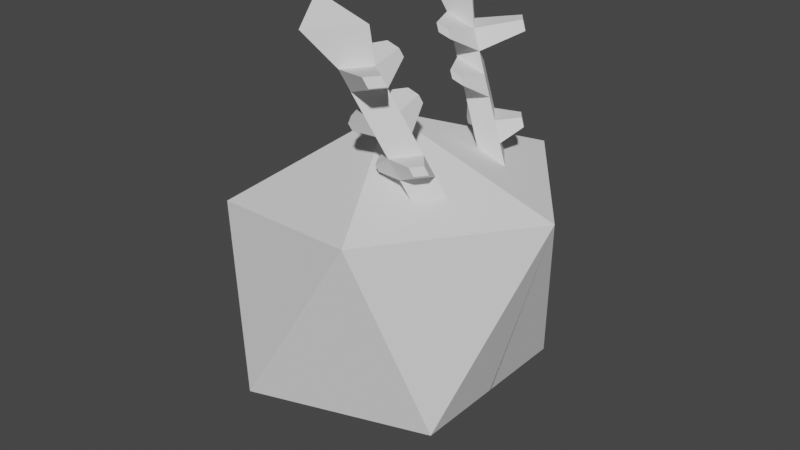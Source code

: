 # Source: precursor.blend  (saved by Blender 3.3.6; exported with 4.5.12 LTS)
import bpy
from mathutils import Matrix  # noqa: F401  (used for matrix-valued properties, if any)

bpy.ops.wm.read_factory_settings(use_empty=True)
scene = bpy.context.scene
scene.name = 'Scene'

# ---- collections
col_collection = bpy.data.collections.new('Collection'); scene.collection.children.link(col_collection)

# ---- world
world_world = bpy.data.worlds.new('World'); scene.world = world_world
world_world.use_nodes = True; world_world.node_tree.nodes.clear()
_N = world_world.node_tree.nodes; _L = world_world.node_tree.links
n0 = _N.new('ShaderNodeOutputWorld'); n0.name = 'World Output'; n0.location = (300, 300)
n1 = _N.new('ShaderNodeBackground'); n1.name = 'Background'; n1.location = (10, 300)
n1.inputs[0].default_value = (0.05088, 0.05088, 0.05088, 1.0)
_L.new(n1.outputs[0], n0.inputs[0])
n0.is_active_output = True
world_world.color = (0.05088, 0.05088, 0.05088)
world_world.use_sun_shadow = False
world_world.sun_shadow_jitter_overblur = 0.0

# ---- meshes
me_icosphere = bpy.data.meshes.new('Icosphere')
me_icosphere.from_pydata([(0.0, 0.0, -1.0), (-0.8944, 0.0, -0.4472), (-0.2764, 0.8506, -0.4472), (0.7236, 0.5257, -0.4472), (-0.7236, 0.5257, 0.4472), (0.4795, 0.3905, 0.7632), (0.5843, 0.2463, 0.7632), (0.4056, 0.2463, 0.8186), (0.4359, 0.8506, 0.673), (1.054, 0.0, 0.673), (0.0, 0.0, 1.0), (-0.7236, 8.517e-05, 0.4472), (0.7236, -0.006368, -0.4472), (0.03174, 0.6655, 1.603), (0.226, 0.3981, 1.603), (-0.1053, 0.3981, 1.706), (0.1861, 0.3427, 1.246), (0.26, 0.487, 1.191), (0.3648, 0.3427, 1.191), (0.07634, 0.3909, 1.46), (0.2551, 0.3909, 1.405), (0.1503, 0.5352, 1.405), (0.3698, 0.4387, 0.977), (0.2958, 0.2945, 1.032), (0.4746, 0.2945, 0.977), (0.241, 0.3186, 1.139), (0.4197, 0.3186, 1.084), (0.3149, 0.4629, 1.084), (0.2051, 0.5111, 1.298), (0.1312, 0.3668, 1.353), (0.31, 0.3668, 1.298), (0.1836, 0.1838, 1.419), (0.1611, 0.1937, 1.463), (0.2569, 0.1838, 1.397), (0.2344, 0.1937, 1.44), (0.4656, 0.5521, 1.393), (0.4386, 0.5639, 1.446), (0.387, 0.635, 1.446), (0.414, 0.6231, 1.393), (0.4197, 0.3186, 1.084), (0.3648, 0.3427, 1.191), (0.26, 0.487, 1.191), (0.3149, 0.4629, 1.084), (0.2936, 0.1609, 1.2), (0.2731, 0.1699, 1.24), (0.3601, 0.1609, 1.179), (0.3397, 0.1699, 1.219), (0.1333, 0.4079, 1.091), (0.115, 0.4159, 1.126), (0.1396, 0.4638, 1.108), (0.1578, 0.4558, 1.072), (0.4246, 0.4146, 0.8701), (0.3507, 0.2704, 0.9256), (0.5294, 0.2704, 0.8701), (0.5894, 0.3957, 0.9378), (0.5661, 0.4059, 0.9833), (0.5215, 0.4673, 0.9833), (0.5448, 0.4571, 0.9378), (0.2573, 0.3596, 0.8859), (0.2416, 0.3665, 0.9165), (0.2627, 0.4077, 0.9006), (0.2784, 0.4008, 0.8701)], [], [(0, 1, 2), (0, 2, 3), (2, 1, 4), (3, 2, 8), (1, 11, 4), (2, 4, 8), (3, 8, 9), (4, 11, 10), (8, 4, 10), (21, 19, 15, 13), (5, 6, 9, 8), (6, 7, 10, 9), (7, 5, 8, 10), (12, 0, 3), (9, 12, 3), (14, 13, 15), (19, 20, 14, 15), (20, 21, 13, 14), (17, 18, 40, 41), (18, 16, 44, 46), (16, 17, 49, 48), (20, 30, 35, 36), (30, 20, 34, 33), (28, 29, 19, 21), (23, 22, 60, 59), (52, 53, 24, 23), (24, 53, 54, 55), (22, 23, 25, 27), (23, 24, 26, 25), (24, 22, 27, 26), (17, 16, 29, 28), (16, 18, 30, 29), (18, 17, 28, 30), (31, 33, 34, 32), (20, 19, 32, 34), (19, 29, 31, 32), (29, 30, 33, 31), (35, 38, 37, 36), (30, 28, 38, 35), (28, 21, 37, 38), (21, 20, 36, 37), (39, 42, 41, 40), (26, 27, 42, 39), (18, 26, 39, 40), (27, 17, 41, 42), (43, 45, 46, 44), (26, 18, 46, 45), (16, 25, 43, 44), (25, 26, 45, 43), (50, 47, 48, 49), (27, 25, 47, 50), (25, 16, 48, 47), (17, 27, 50, 49), (6, 5, 51, 53), (7, 6, 53, 52), (5, 7, 52, 51), (54, 57, 56, 55), (22, 24, 55, 56), (51, 22, 56, 57), (53, 51, 57, 54), (61, 58, 59, 60), (22, 51, 61, 60), (52, 23, 59, 58), (51, 52, 58, 61)])
_uv = me_icosphere.uv_layers.new(name='UVMap')
_uv.uv.foreach_set('vector', [0.7273, 0.0, 0.8182, 0.1575, 0.6364, 0.1575, 0.5455, 0.0, 0.6364, 0.1575, 0.4545, 0.1575, 0.6364, 0.1575, 0.8182, 0.1575, 0.7273, 0.3149, 0.4545, 0.1575, 0.6364, 0.1575, 0.5455, 0.3149, 0.8182, 0.1575, 0.8174, 0.3149, 0.7273, 0.3149, 0.6364, 0.1575, 0.7273, 0.3149, 0.5455, 0.3149, 0.4545, 0.1575, 0.5455, 0.3149, 0.3636, 0.3149, 0.7273, 0.3149, 0.8174, 0.3149, 0.8182, 0.4724, 0.5455, 0.3149, 0.7273, 0.3149, 0.6364, 0.4724, 0.4722, 0.3584, 0.4568, 0.3851, 0.4568, 0.3851, 0.4722, 0.3584, 0.4722, 0.3584, 0.4414, 0.3584, 0.3636, 0.3149, 0.5455, 0.3149, 0.4414, 0.3584, 0.4568, 0.3851, 0.4545, 0.4724, 0.3636, 0.3149, 0.4568, 0.3851, 0.4722, 0.3584, 0.5455, 0.3149, 0.4545, 0.4724, 0.3625, 0.1575, 0.3636, 0.0, 0.4545, 0.1575, 0.3636, 0.3149, 0.3625, 0.1575, 0.4545, 0.1575, 0.4414, 0.3584, 0.4722, 0.3584, 0.4568, 0.3851, 0.4568, 0.3851, 0.4414, 0.3584, 0.4414, 0.3584, 0.4568, 0.3851, 0.4414, 0.3584, 0.4722, 0.3584, 0.4722, 0.3584, 0.4414, 0.3584, 0.4722, 0.3584, 0.4414, 0.3584, 0.4414, 0.3584, 0.4722, 0.3584, 0.4414, 0.3584, 0.4568, 0.3851, 0.4568, 0.3851, 0.4414, 0.3584, 0.4568, 0.3851, 0.4722, 0.3584, 0.4722, 0.3584, 0.4568, 0.3851, 0.4414, 0.3584, 0.4414, 0.3584, 0.4414, 0.3584, 0.4414, 0.3584, 0.4414, 0.3584, 0.4414, 0.3584, 0.4414, 0.3584, 0.4414, 0.3584, 0.4722, 0.3584, 0.4568, 0.3851, 0.4568, 0.3851, 0.4722, 0.3584, 0.4568, 0.3851, 0.4722, 0.3584, 0.4722, 0.3584, 0.4568, 0.3851, 0.4568, 0.3851, 0.4414, 0.3584, 0.4414, 0.3584, 0.4568, 0.3851, 0.4414, 0.3584, 0.4414, 0.3584, 0.4414, 0.3584, 0.4414, 0.3584, 0.4722, 0.3584, 0.4568, 0.3851, 0.4568, 0.3851, 0.4722, 0.3584, 0.4568, 0.3851, 0.4414, 0.3584, 0.4414, 0.3584, 0.4568, 0.3851, 0.4414, 0.3584, 0.4722, 0.3584, 0.4722, 0.3584, 0.4414, 0.3584, 0.4722, 0.3584, 0.4568, 0.3851, 0.4568, 0.3851, 0.4722, 0.3584, 0.4568, 0.3851, 0.4414, 0.3584, 0.4414, 0.3584, 0.4568, 0.3851, 0.4414, 0.3584, 0.4722, 0.3584, 0.4722, 0.3584, 0.4414, 0.3584, 0.4568, 0.3851, 0.4414, 0.3584, 0.4414, 0.3584, 0.4568, 0.3851, 0.4414, 0.3584, 0.4568, 0.3851, 0.4568, 0.3851, 0.4414, 0.3584, 0.4568, 0.3851, 0.4568, 0.3851, 0.4568, 0.3851, 0.4568, 0.3851, 0.4568, 0.3851, 0.4414, 0.3584, 0.4414, 0.3584, 0.4568, 0.3851, 0.4414, 0.3584, 0.4722, 0.3584, 0.4722, 0.3584, 0.4414, 0.3584, 0.4414, 0.3584, 0.4722, 0.3584, 0.4722, 0.3584, 0.4414, 0.3584, 0.4722, 0.3584, 0.4722, 0.3584, 0.4722, 0.3584, 0.4722, 0.3584, 0.4722, 0.3584, 0.4414, 0.3584, 0.4414, 0.3584, 0.4722, 0.3584, 0.4414, 0.3584, 0.4722, 0.3584, 0.4722, 0.3584, 0.4414, 0.3584, 0.4414, 0.3584, 0.4722, 0.3584, 0.4722, 0.3584, 0.4414, 0.3584, 0.4414, 0.3584, 0.4414, 0.3584, 0.4414, 0.3584, 0.4414, 0.3584, 0.4722, 0.3584, 0.4722, 0.3584, 0.4722, 0.3584, 0.4722, 0.3584, 0.4568, 0.3851, 0.4414, 0.3584, 0.4414, 0.3584, 0.4568, 0.3851, 0.4414, 0.3584, 0.4414, 0.3584, 0.4414, 0.3584, 0.4414, 0.3584, 0.4568, 0.3851, 0.4568, 0.3851, 0.4568, 0.3851, 0.4568, 0.3851, 0.4568, 0.3851, 0.4414, 0.3584, 0.4414, 0.3584, 0.4568, 0.3851, 0.4722, 0.3584, 0.4568, 0.3851, 0.4568, 0.3851, 0.4722, 0.3584, 0.4722, 0.3584, 0.4568, 0.3851, 0.4568, 0.3851, 0.4722, 0.3584, 0.4568, 0.3851, 0.4568, 0.3851, 0.4568, 0.3851, 0.4568, 0.3851, 0.4722, 0.3584, 0.4722, 0.3584, 0.4722, 0.3584, 0.4722, 0.3584, 0.4414, 0.3584, 0.4722, 0.3584, 0.4722, 0.3584, 0.4414, 0.3584, 0.4568, 0.3851, 0.4414, 0.3584, 0.4414, 0.3584, 0.4568, 0.3851, 0.4722, 0.3584, 0.4568, 0.3851, 0.4568, 0.3851, 0.4722, 0.3584, 0.4414, 0.3584, 0.4722, 0.3584, 0.4722, 0.3584, 0.4414, 0.3584, 0.4722, 0.3584, 0.4414, 0.3584, 0.4414, 0.3584, 0.4722, 0.3584, 0.4722, 0.3584, 0.4722, 0.3584, 0.4722, 0.3584, 0.4722, 0.3584, 0.4414, 0.3584, 0.4722, 0.3584, 0.4722, 0.3584, 0.4414, 0.3584, 0.4722, 0.3584, 0.4568, 0.3851, 0.4568, 0.3851, 0.4722, 0.3584, 0.4722, 0.3584, 0.4722, 0.3584, 0.4722, 0.3584, 0.4722, 0.3584, 0.4568, 0.3851, 0.4568, 0.3851, 0.4568, 0.3851, 0.4568, 0.3851, 0.4722, 0.3584, 0.4568, 0.3851, 0.4568, 0.3851, 0.4722, 0.3584])
me_icosphere.update()

# ---- objects
ob_icosphere = bpy.data.objects.new('Icosphere', me_icosphere)

# ---- transforms, parenting, visibility, modifiers, constraints
ob_icosphere.location = (0.0, 0.0, 0.0)
_m = ob_icosphere.modifiers.new('Mirror', 'MIRROR')
_m.use_axis = (False, True, False)

# ---- collection membership
col_collection.objects.link(ob_icosphere)

# ---- scene / render settings (as saved in the file)
scene.frame_start = 1; scene.frame_end = 250; scene.frame_set(1)
scene.render.engine = 'BLENDER_EEVEE_NEXT'
scene.cycles.sampling_pattern = 'TABULATED_SOBOL'
scene.cycles.use_light_tree = False
scene.view_settings.view_transform = 'Filmic'
bpy.context.view_layer.update()

# ---- added for rendering (the .blend has no active camera and no usable light): camera, sun
cam_auto = bpy.data.cameras.new('AutoCamera')
cam_auto.lens = 50.0
cam_auto.sensor_width = 36.0
cam_auto.clip_end = 1000.0
ob_auto_camera = bpy.data.objects.new('AutoCamera', cam_auto)
scene.collection.objects.link(ob_auto_camera)
ob_auto_camera.location = (3.54297, -4.15583, 3.12333)
ob_auto_camera.rotation_euler = (1.09748, -7.21219e-08, 0.694738)
scene.camera = ob_auto_camera
light_auto_sun = bpy.data.lights.new('AutoSun', 'SUN')
light_auto_sun.energy = 3.0
light_auto_sun.angle = 0.0523599
ob_auto_sun = bpy.data.objects.new('AutoSun', light_auto_sun)
scene.collection.objects.link(ob_auto_sun)
ob_auto_sun.rotation_euler = (0.872665, 0.174533, 0.523599)
bpy.context.view_layer.update()
